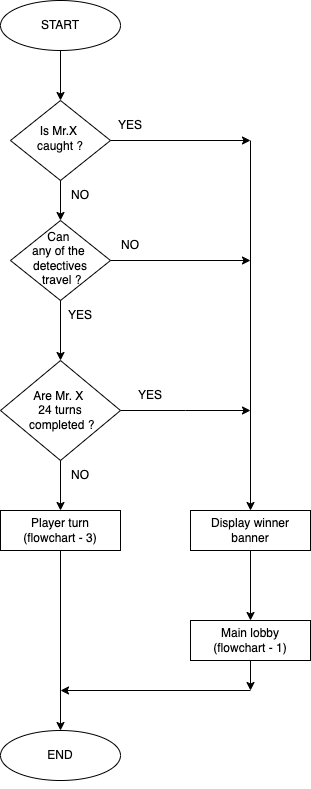

The diagram above was exported from draw.io. Its source (the exported page's mxGraphModel, read from the mxfile embedded in the PNG):
<mxGraphModel dx="1539" dy="840" grid="1" gridSize="10" guides="1" tooltips="1" connect="1" arrows="1" fold="1" page="1" pageScale="1" pageWidth="827" pageHeight="1169" math="0" shadow="0">
  <root>
    <mxCell id="WIyWlLk6GJQsqaUBKTNV-0" />
    <mxCell id="WIyWlLk6GJQsqaUBKTNV-1" parent="WIyWlLk6GJQsqaUBKTNV-0" />
    <mxCell id="WIyWlLk6GJQsqaUBKTNV-6" value="Is Mr.X&amp;nbsp;&lt;div&gt;caught ?&lt;/div&gt;" style="rhombus;whiteSpace=wrap;html=1;shadow=0;fontFamily=Helvetica;fontSize=12;align=center;strokeWidth=1;spacing=6;spacingTop=-4;" parent="WIyWlLk6GJQsqaUBKTNV-1" vertex="1">
      <mxGeometry x="170" y="170" width="100" height="80" as="geometry" />
    </mxCell>
    <mxCell id="WIyWlLk6GJQsqaUBKTNV-10" value="Can&amp;nbsp;&lt;div&gt;any&amp;nbsp;&lt;span style=&quot;background-color: transparent; color: light-dark(rgb(0, 0, 0), rgb(255, 255, 255));&quot;&gt;of&amp;nbsp;&lt;/span&gt;&lt;span style=&quot;background-color: transparent; color: light-dark(rgb(0, 0, 0), rgb(255, 255, 255));&quot;&gt;the&amp;nbsp;&lt;/span&gt;&lt;div&gt;&lt;div&gt;&lt;div&gt;&lt;span style=&quot;background-color: transparent; color: light-dark(rgb(0, 0, 0), rgb(255, 255, 255));&quot;&gt;detectives&lt;/span&gt;&lt;/div&gt;&lt;div&gt;&lt;span style=&quot;background-color: transparent; color: light-dark(rgb(0, 0, 0), rgb(255, 255, 255));&quot;&gt;&amp;nbsp;travel ?&lt;/span&gt;&lt;/div&gt;&lt;/div&gt;&lt;/div&gt;&lt;/div&gt;" style="rhombus;whiteSpace=wrap;html=1;shadow=0;fontFamily=Helvetica;fontSize=12;align=center;strokeWidth=1;spacing=6;spacingTop=-4;" parent="WIyWlLk6GJQsqaUBKTNV-1" vertex="1">
      <mxGeometry x="170" y="290" width="100" height="80" as="geometry" />
    </mxCell>
    <mxCell id="cRITAXuGko0fcFPJ8xeF-0" value="START" style="ellipse;whiteSpace=wrap;html=1;" parent="WIyWlLk6GJQsqaUBKTNV-1" vertex="1">
      <mxGeometry x="160" y="70" width="120" height="50" as="geometry" />
    </mxCell>
    <mxCell id="cRITAXuGko0fcFPJ8xeF-1" value="" style="endArrow=classic;html=1;rounded=0;entryX=0.5;entryY=0;entryDx=0;entryDy=0;" parent="WIyWlLk6GJQsqaUBKTNV-1" target="WIyWlLk6GJQsqaUBKTNV-6" edge="1">
      <mxGeometry width="50" height="50" relative="1" as="geometry">
        <mxPoint x="220" y="120" as="sourcePoint" />
        <mxPoint x="270" y="70" as="targetPoint" />
      </mxGeometry>
    </mxCell>
    <mxCell id="cRITAXuGko0fcFPJ8xeF-2" value="" style="endArrow=classic;html=1;rounded=0;entryX=0.5;entryY=0;entryDx=0;entryDy=0;" parent="WIyWlLk6GJQsqaUBKTNV-1" target="WIyWlLk6GJQsqaUBKTNV-10" edge="1">
      <mxGeometry width="50" height="50" relative="1" as="geometry">
        <mxPoint x="220" y="250" as="sourcePoint" />
        <mxPoint x="270" y="200" as="targetPoint" />
      </mxGeometry>
    </mxCell>
    <mxCell id="cRITAXuGko0fcFPJ8xeF-3" value="" style="endArrow=classic;html=1;rounded=0;" parent="WIyWlLk6GJQsqaUBKTNV-1" edge="1">
      <mxGeometry width="50" height="50" relative="1" as="geometry">
        <mxPoint x="220" y="370" as="sourcePoint" />
        <mxPoint x="220" y="430" as="targetPoint" />
      </mxGeometry>
    </mxCell>
    <mxCell id="LTr7SaR-u1qcOLMhBZOk-0" style="edgeStyle=orthogonalEdgeStyle;rounded=0;orthogonalLoop=1;jettySize=auto;html=1;" parent="WIyWlLk6GJQsqaUBKTNV-1" source="cRITAXuGko0fcFPJ8xeF-4" edge="1">
      <mxGeometry relative="1" as="geometry">
        <mxPoint x="410" y="480" as="targetPoint" />
      </mxGeometry>
    </mxCell>
    <mxCell id="cRITAXuGko0fcFPJ8xeF-4" value="Are Mr. X&amp;nbsp;&lt;div&gt;24 turns&lt;div&gt;&lt;span style=&quot;background-color: transparent; color: light-dark(rgb(0, 0, 0), rgb(255, 255, 255));&quot;&gt;&amp;nbsp;completed ?&lt;/span&gt;&lt;/div&gt;&lt;/div&gt;" style="rhombus;whiteSpace=wrap;html=1;" parent="WIyWlLk6GJQsqaUBKTNV-1" vertex="1">
      <mxGeometry x="160" y="430" width="120" height="100" as="geometry" />
    </mxCell>
    <mxCell id="cRITAXuGko0fcFPJ8xeF-5" value="" style="endArrow=classic;html=1;rounded=0;" parent="WIyWlLk6GJQsqaUBKTNV-1" edge="1">
      <mxGeometry width="50" height="50" relative="1" as="geometry">
        <mxPoint x="270" y="210" as="sourcePoint" />
        <mxPoint x="410" y="210" as="targetPoint" />
      </mxGeometry>
    </mxCell>
    <mxCell id="cRITAXuGko0fcFPJ8xeF-6" value="" style="endArrow=classic;html=1;rounded=0;" parent="WIyWlLk6GJQsqaUBKTNV-1" edge="1">
      <mxGeometry width="50" height="50" relative="1" as="geometry">
        <mxPoint x="270" y="330" as="sourcePoint" />
        <mxPoint x="410" y="330" as="targetPoint" />
      </mxGeometry>
    </mxCell>
    <mxCell id="cRITAXuGko0fcFPJ8xeF-8" value="" style="endArrow=classic;html=1;rounded=0;entryX=0.5;entryY=0;entryDx=0;entryDy=0;" parent="WIyWlLk6GJQsqaUBKTNV-1" target="cRITAXuGko0fcFPJ8xeF-9" edge="1">
      <mxGeometry width="50" height="50" relative="1" as="geometry">
        <mxPoint x="410" y="210" as="sourcePoint" />
        <mxPoint x="410" y="550" as="targetPoint" />
      </mxGeometry>
    </mxCell>
    <mxCell id="cRITAXuGko0fcFPJ8xeF-9" value="Display winner banner" style="rounded=0;whiteSpace=wrap;html=1;" parent="WIyWlLk6GJQsqaUBKTNV-1" vertex="1">
      <mxGeometry x="350" y="580" width="120" height="40" as="geometry" />
    </mxCell>
    <mxCell id="cRITAXuGko0fcFPJ8xeF-10" value="" style="endArrow=classic;html=1;rounded=0;" parent="WIyWlLk6GJQsqaUBKTNV-1" edge="1">
      <mxGeometry width="50" height="50" relative="1" as="geometry">
        <mxPoint x="220" y="530" as="sourcePoint" />
        <mxPoint x="220" y="580" as="targetPoint" />
        <Array as="points" />
      </mxGeometry>
    </mxCell>
    <mxCell id="cRITAXuGko0fcFPJ8xeF-11" value="Player turn&lt;div&gt;(flowchart - 3)&lt;/div&gt;" style="rounded=0;whiteSpace=wrap;html=1;" parent="WIyWlLk6GJQsqaUBKTNV-1" vertex="1">
      <mxGeometry x="160" y="580" width="120" height="40" as="geometry" />
    </mxCell>
    <mxCell id="cRITAXuGko0fcFPJ8xeF-12" value="Main lobby&lt;div&gt;(flowchart - 1)&lt;/div&gt;" style="rounded=0;whiteSpace=wrap;html=1;" parent="WIyWlLk6GJQsqaUBKTNV-1" vertex="1">
      <mxGeometry x="350" y="690" width="120" height="40" as="geometry" />
    </mxCell>
    <mxCell id="cRITAXuGko0fcFPJ8xeF-16" value="" style="endArrow=classic;html=1;rounded=0;entryX=0.5;entryY=0;entryDx=0;entryDy=0;" parent="WIyWlLk6GJQsqaUBKTNV-1" target="cRITAXuGko0fcFPJ8xeF-12" edge="1">
      <mxGeometry width="50" height="50" relative="1" as="geometry">
        <mxPoint x="410" y="620" as="sourcePoint" />
        <mxPoint x="460" y="570" as="targetPoint" />
      </mxGeometry>
    </mxCell>
    <mxCell id="cRITAXuGko0fcFPJ8xeF-19" value="END" style="ellipse;whiteSpace=wrap;html=1;" parent="WIyWlLk6GJQsqaUBKTNV-1" vertex="1">
      <mxGeometry x="160" y="800" width="120" height="50" as="geometry" />
    </mxCell>
    <mxCell id="cRITAXuGko0fcFPJ8xeF-20" value="" style="endArrow=classic;html=1;rounded=0;entryX=0.5;entryY=0;entryDx=0;entryDy=0;" parent="WIyWlLk6GJQsqaUBKTNV-1" target="cRITAXuGko0fcFPJ8xeF-19" edge="1">
      <mxGeometry width="50" height="50" relative="1" as="geometry">
        <mxPoint x="220" y="620" as="sourcePoint" />
        <mxPoint x="220" y="760" as="targetPoint" />
      </mxGeometry>
    </mxCell>
    <mxCell id="cRITAXuGko0fcFPJ8xeF-21" value="" style="endArrow=classic;html=1;rounded=0;" parent="WIyWlLk6GJQsqaUBKTNV-1" edge="1">
      <mxGeometry width="50" height="50" relative="1" as="geometry">
        <mxPoint x="410" y="730" as="sourcePoint" />
        <mxPoint x="410" y="760" as="targetPoint" />
      </mxGeometry>
    </mxCell>
    <mxCell id="cRITAXuGko0fcFPJ8xeF-23" value="" style="endArrow=classic;html=1;rounded=0;" parent="WIyWlLk6GJQsqaUBKTNV-1" edge="1">
      <mxGeometry width="50" height="50" relative="1" as="geometry">
        <mxPoint x="410" y="760" as="sourcePoint" />
        <mxPoint x="220" y="760" as="targetPoint" />
      </mxGeometry>
    </mxCell>
    <mxCell id="cRITAXuGko0fcFPJ8xeF-25" style="edgeStyle=orthogonalEdgeStyle;rounded=0;orthogonalLoop=1;jettySize=auto;html=1;exitX=0.5;exitY=1;exitDx=0;exitDy=0;" parent="WIyWlLk6GJQsqaUBKTNV-1" source="cRITAXuGko0fcFPJ8xeF-19" target="cRITAXuGko0fcFPJ8xeF-19" edge="1">
      <mxGeometry relative="1" as="geometry" />
    </mxCell>
    <mxCell id="cRITAXuGko0fcFPJ8xeF-26" value="NO" style="text;html=1;align=center;verticalAlign=middle;whiteSpace=wrap;rounded=0;" parent="WIyWlLk6GJQsqaUBKTNV-1" vertex="1">
      <mxGeometry x="210" y="530" width="60" height="30" as="geometry" />
    </mxCell>
    <mxCell id="cRITAXuGko0fcFPJ8xeF-34" value="YES" style="text;html=1;align=center;verticalAlign=middle;whiteSpace=wrap;rounded=0;" parent="WIyWlLk6GJQsqaUBKTNV-1" vertex="1">
      <mxGeometry x="210" y="370" width="60" height="30" as="geometry" />
    </mxCell>
    <mxCell id="cRITAXuGko0fcFPJ8xeF-35" value="YES" style="text;html=1;align=center;verticalAlign=middle;whiteSpace=wrap;rounded=0;" parent="WIyWlLk6GJQsqaUBKTNV-1" vertex="1">
      <mxGeometry x="260" y="180" width="60" height="30" as="geometry" />
    </mxCell>
    <mxCell id="cRITAXuGko0fcFPJ8xeF-36" value="NO" style="text;html=1;align=center;verticalAlign=middle;whiteSpace=wrap;rounded=0;" parent="WIyWlLk6GJQsqaUBKTNV-1" vertex="1">
      <mxGeometry x="210" y="250" width="60" height="30" as="geometry" />
    </mxCell>
    <mxCell id="cRITAXuGko0fcFPJ8xeF-37" value="NO" style="text;html=1;align=center;verticalAlign=middle;whiteSpace=wrap;rounded=0;" parent="WIyWlLk6GJQsqaUBKTNV-1" vertex="1">
      <mxGeometry x="260" y="300" width="60" height="30" as="geometry" />
    </mxCell>
    <mxCell id="cAGiT4-Xe7nukW6rckVh-0" value="YES" style="text;html=1;align=center;verticalAlign=middle;whiteSpace=wrap;rounded=0;" vertex="1" parent="WIyWlLk6GJQsqaUBKTNV-1">
      <mxGeometry x="280" y="450" width="60" height="30" as="geometry" />
    </mxCell>
  </root>
</mxGraphModel>